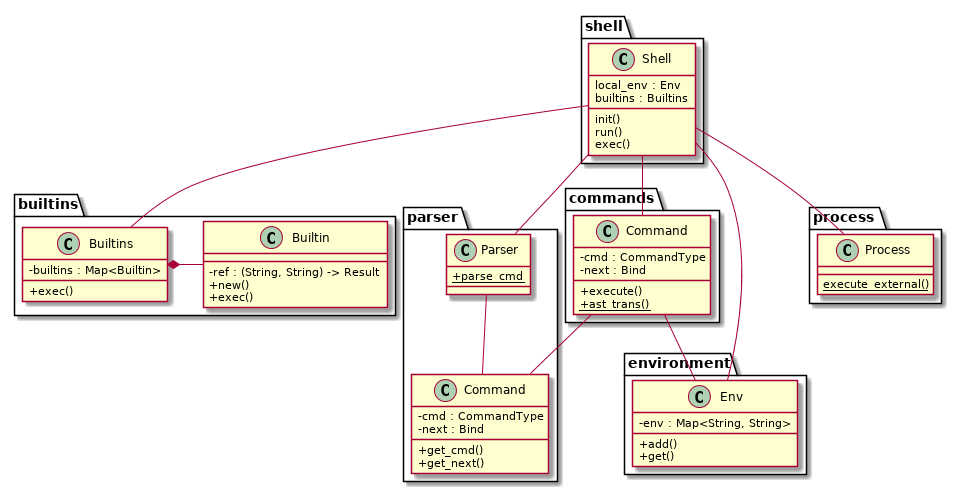

The diagram above was rendered by PlantUML. Its source (embedded in the PNG):
@startuml
skinparam classAttributeIconSize 0

namespace shell {
class Shell {
    local_env : Env
    builtins : Builtins
    init() 
    run()
    exec()
}
}

namespace commands {
class Command {
    -cmd : CommandType
    -next : Bind
	+execute()
	{static} +ast_trans()
}
}

namespace builtins {
class Builtin {
    -ref : (String, String) -> Result
    +new()
    +exec()
}
class Builtins {
    -builtins : Map<Builtin>
	+exec()
}

Builtins *- Builtin
}

namespace environment {
class Env {
    -env : Map<String, String>
    +add()
    +get()
}
}

namespace parser {
class Parser {
	+{static} parse_cmd
}

class Command {
	-cmd : CommandType
	-next : Bind
	+get_cmd()
	+get_next()
}

Parser -- Command
}

namespace process {
class Process {
    {static} execute_external()
}

.shell.Shell -- .builtins.Builtins
.shell.Shell -- .environment.Env
.shell.Shell -- .parser.Parser
.shell.Shell -- .commands.Command
.shell.Shell -- .process.Process

.commands.Command -- .parser.Command
.commands.Command -- .environment.Env
}

@enduml